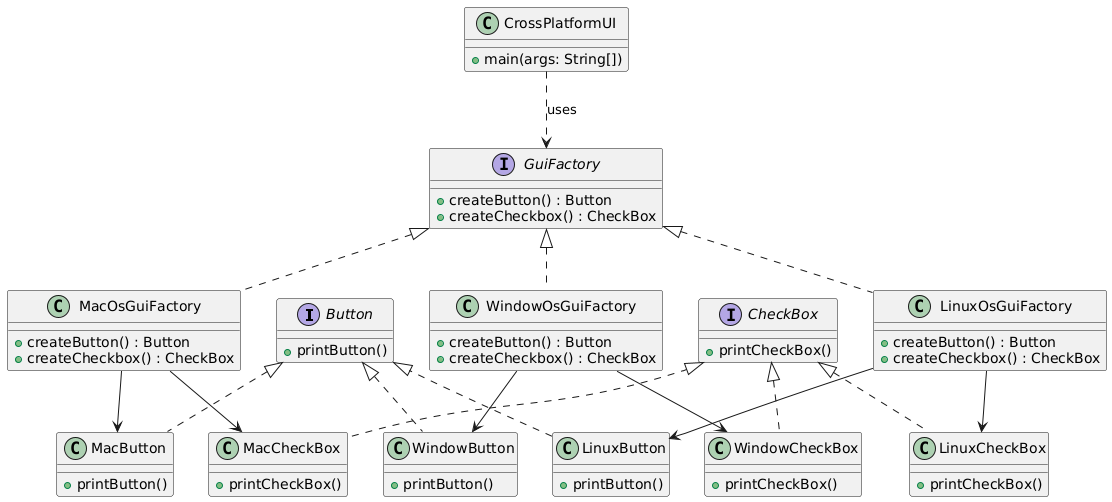

The diagram above was rendered by PlantUML. Its source (embedded in the PNG):
@startuml
interface Button {
    + printButton()
}

class MacButton implements Button {
    + printButton()
}

class WindowButton implements Button {
    + printButton()
}

class LinuxButton implements Button {
    + printButton()
}

interface CheckBox {
    + printCheckBox()
}

class MacCheckBox implements CheckBox {
    + printCheckBox()
}

class WindowCheckBox implements CheckBox {
    + printCheckBox()
}

class LinuxCheckBox implements CheckBox {
    + printCheckBox()
}

interface GuiFactory {
    + createButton() : Button
    + createCheckbox() : CheckBox
}

class MacOsGuiFactory implements GuiFactory {
    + createButton() : Button
    + createCheckbox() : CheckBox
}

class WindowOsGuiFactory implements GuiFactory {
    + createButton() : Button
    + createCheckbox() : CheckBox
}

class LinuxOsGuiFactory implements GuiFactory {
    + createButton() : Button
    + createCheckbox() : CheckBox
}

class CrossPlatformUI {
    + main(args: String[])
}

' Relationships

MacOsGuiFactory --> MacButton
WindowOsGuiFactory --> WindowButton
LinuxOsGuiFactory --> LinuxButton

MacOsGuiFactory --> MacCheckBox
WindowOsGuiFactory --> WindowCheckBox
LinuxOsGuiFactory --> LinuxCheckBox

CrossPlatformUI ..> GuiFactory : "uses"
@enduml